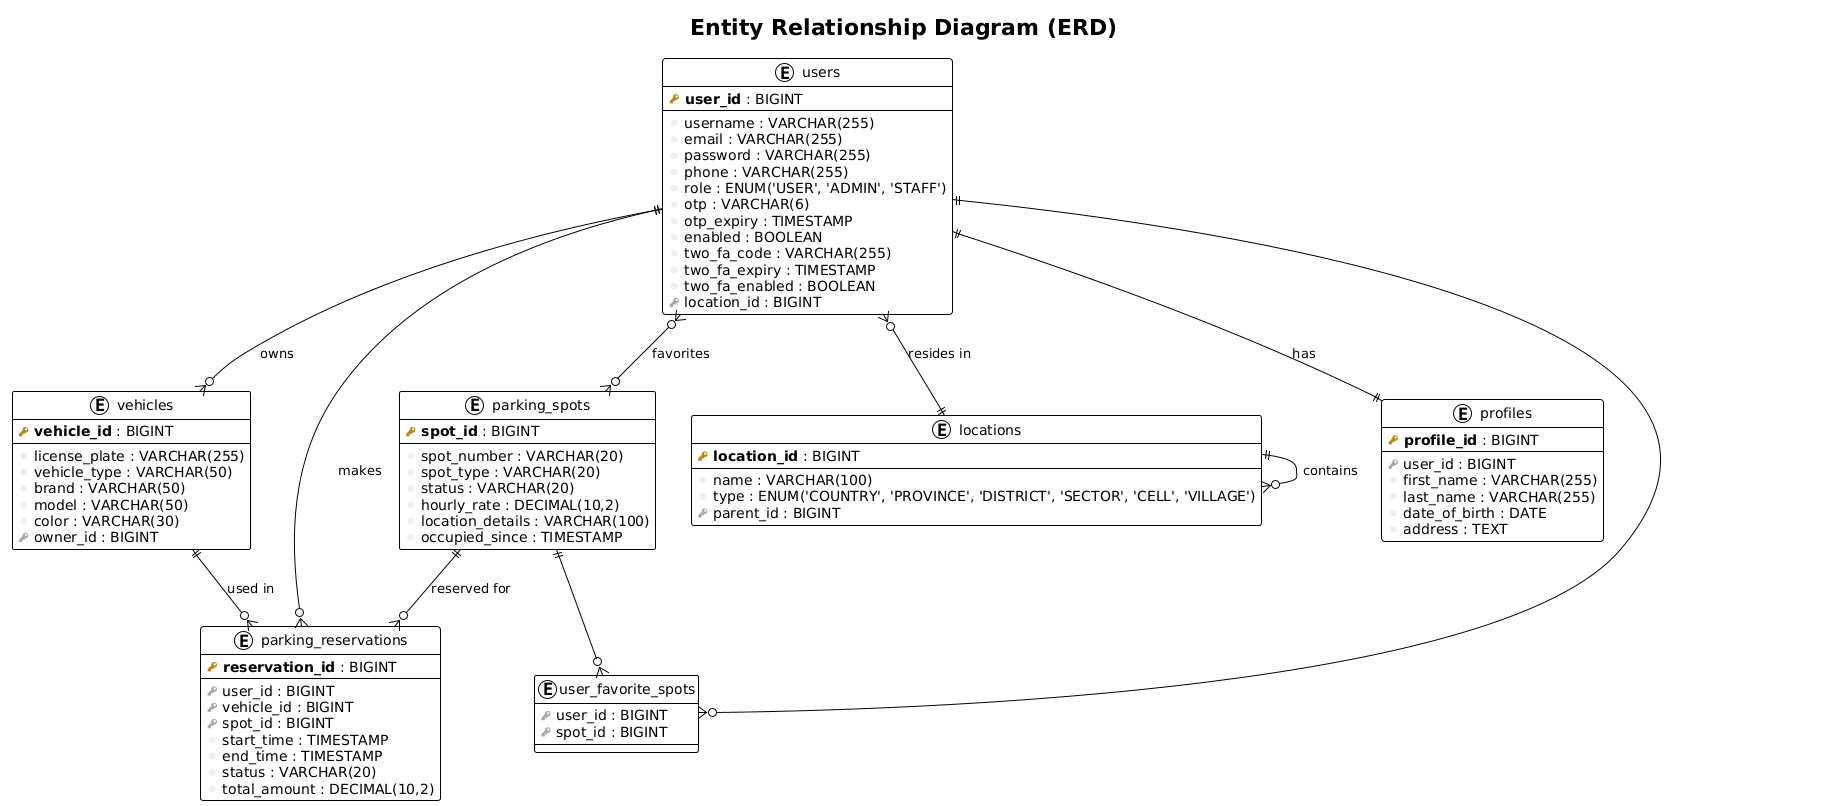

The diagram above was rendered by PlantUML. Its source (embedded in the PNG):
@startuml
!theme plain

title **Entity Relationship Diagram (ERD) **


!define PRIMARY_KEY(x) <b><color:#b8861b><&key></color> x</b>
!define FOREIGN_KEY(x) <color:#aaaaaa><&key></color> x
!define COLUMN(x) <color:#efefef><&media-record></color> x

entity "users" as users {
  PRIMARY_KEY(user_id) : BIGINT
  --
  COLUMN(username) : VARCHAR(255)
  COLUMN(email) : VARCHAR(255)
  COLUMN(password) : VARCHAR(255)
  COLUMN(phone) : VARCHAR(255)
  COLUMN(role) : ENUM('USER', 'ADMIN', 'STAFF')
  COLUMN(otp) : VARCHAR(6)
  COLUMN(otp_expiry) : TIMESTAMP
  COLUMN(enabled) : BOOLEAN
  COLUMN(two_fa_code) : VARCHAR(255)
  COLUMN(two_fa_expiry) : TIMESTAMP
  COLUMN(two_fa_enabled) : BOOLEAN
  FOREIGN_KEY(location_id) : BIGINT
}

entity "vehicles" as vehicles {
  PRIMARY_KEY(vehicle_id) : BIGINT
  --
  COLUMN(license_plate) : VARCHAR(255)
  COLUMN(vehicle_type) : VARCHAR(50)
  COLUMN(brand) : VARCHAR(50)
  COLUMN(model) : VARCHAR(50)
  COLUMN(color) : VARCHAR(30)
  FOREIGN_KEY(owner_id) : BIGINT
}

entity "parking_spots" as spots {
  PRIMARY_KEY(spot_id) : BIGINT
  --
  COLUMN(spot_number) : VARCHAR(20)
  COLUMN(spot_type) : VARCHAR(20)
  COLUMN(status) : VARCHAR(20)
  COLUMN(hourly_rate) : DECIMAL(10,2)
  COLUMN(location_details) : VARCHAR(100)
  COLUMN(occupied_since) : TIMESTAMP
}

entity "parking_reservations" as reservations {
  PRIMARY_KEY(reservation_id) : BIGINT
  --
  FOREIGN_KEY(user_id) : BIGINT
  FOREIGN_KEY(vehicle_id) : BIGINT
  FOREIGN_KEY(spot_id) : BIGINT
  COLUMN(start_time) : TIMESTAMP
  COLUMN(end_time) : TIMESTAMP
  COLUMN(status) : VARCHAR(20)
  COLUMN(total_amount) : DECIMAL(10,2)
}

entity "locations" as locations {
  PRIMARY_KEY(location_id) : BIGINT
  --
  COLUMN(name) : VARCHAR(100)
  COLUMN(type) : ENUM('COUNTRY', 'PROVINCE', 'DISTRICT', 'SECTOR', 'CELL', 'VILLAGE')
  FOREIGN_KEY(parent_id) : BIGINT
}

entity "profiles" as profiles {
  PRIMARY_KEY(profile_id) : BIGINT
  --
  FOREIGN_KEY(user_id) : BIGINT
  COLUMN(first_name) : VARCHAR(255)
  COLUMN(last_name) : VARCHAR(255)
  COLUMN(date_of_birth) : DATE
  COLUMN(address) : TEXT
}

entity "user_favorite_spots" as favorites {
  FOREIGN_KEY(user_id) : BIGINT
  FOREIGN_KEY(spot_id) : BIGINT
}

' Relationships
users ||--o{ vehicles : "owns"
users ||--o{ reservations : "makes"
users ||--|| profiles : "has"
users }o--|| locations : "resides in"
vehicles ||--o{ reservations : "used in"
spots ||--o{ reservations : "reserved for"
users }o--o{ spots : "favorites"

locations ||--o{ locations : "contains"

' Junction table
users ||--o{ favorites
spots ||--o{ favorites
@enduml